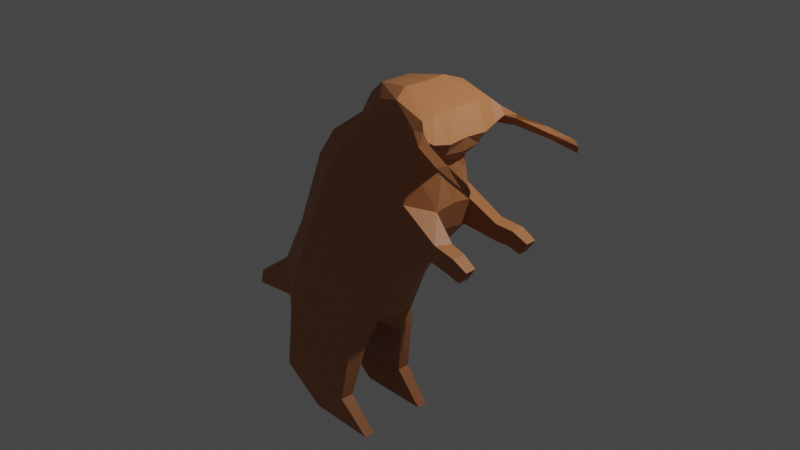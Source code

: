 # Source: velocilion.blend  (saved by Blender 3.3.6; exported with 4.5.12 LTS)
import bpy
from mathutils import Matrix  # noqa: F401  (used for matrix-valued properties, if any)

bpy.ops.wm.read_factory_settings(use_empty=True)
scene = bpy.context.scene
scene.name = 'Scene'

# ---- collections
col_collection = bpy.data.collections.new('Collection'); scene.collection.children.link(col_collection)

# ---- materials (node trees are filled in below, after node groups)
mat_material_001 = bpy.data.materials.new('Material.001')
mat_material_001.use_transparent_shadow = False

# ---- material node trees
mat_material_001.use_nodes = True; mat_material_001.node_tree.nodes.clear()
_N = mat_material_001.node_tree.nodes; _L = mat_material_001.node_tree.links
n0 = _N.new('ShaderNodeBsdfPrincipled'); n0.name = 'Principled BSDF'; n0.location = (10, 300)
n0.distribution = 'GGX'
n0.subsurface_method = 'RANDOM_WALK_SKIN'
n0.inputs[0].default_value = (0.4575, 0.1682, 0.06197, 1.0)
n0.inputs[3].default_value = 1.45
n0.inputs[27].default_value = (0.0, 0.0, 0.0, 1.0)
n0.inputs[28].default_value = 1.0
n1 = _N.new('ShaderNodeOutputMaterial'); n1.name = 'Material Output'; n1.location = (300, 300)
_L.new(n0.outputs[0], n1.inputs[0])
n1.is_active_output = True

# ---- world
world_world = bpy.data.worlds.new('World'); scene.world = world_world
world_world.use_nodes = True; world_world.node_tree.nodes.clear()
_N = world_world.node_tree.nodes; _L = world_world.node_tree.links
n0 = _N.new('ShaderNodeOutputWorld'); n0.name = 'World Output'; n0.location = (300, 300)
n1 = _N.new('ShaderNodeBackground'); n1.name = 'Background'; n1.location = (10, 300)
n1.inputs[0].default_value = (0.05088, 0.05088, 0.05088, 1.0)
_L.new(n1.outputs[0], n0.inputs[0])
n0.is_active_output = True
world_world.color = (0.05088, 0.05088, 0.05088)
world_world.use_sun_shadow = False
world_world.sun_shadow_jitter_overblur = 0.0

# ---- cameras
cam_camera = bpy.data.cameras.new('Camera')
cam_camera.clip_end = 100.0
cam_camera.ortho_scale = 7.314

# ---- lights
light_light = bpy.data.lights.new('Light', 'POINT')
light_light.transmission_factor = 0.0
light_light.energy = 1000.0
light_light.shadow_soft_size = 0.1
light_light.shadow_maximum_resolution = 0.006
light_light.use_absolute_resolution = True

# ---- meshes
me_plane = bpy.data.meshes.new('Plane')
me_plane.from_pydata([(-1.861, 0.0, -0.5223), (0.3457, 0.0, -0.9033), (-1.041, 0.0, 1.185), (1.063, 0.0, 0.6482), (-0.5729, 0.0, 1.575), (1.066, 0.0, 1.069), (-2.149, 0.0, -1.868), (-0.5278, 0.0, -1.895), (-0.07117, 0.0, 2.106), (0.001185, -0.4744, 1.821), (-1.019, -0.3128, 1.18), (-1.811, -0.3364, -0.5245), (0.1884, -0.3401, -0.8984), (1.057, -0.3172, 0.6011), (1.031, -0.2105, 1.096), (-0.491, -0.2391, 1.573), (-2.136, -0.3216, -2.009), (-0.3543, -0.3601, -2.12), (-0.3277, -0.2046, 1.893), (-0.07233, -0.2485, 2.105), (-0.5653, -0.5927, 1.07), (-1.367, -0.6229, -0.5864), (-0.1103, -0.6229, -0.8251), (0.7169, -0.6043, 0.6821), (0.7757, -0.4688, 1.176), (0.08452, -0.507, 1.486), (-1.794, -0.6394, -1.986), (-0.4028, -0.6455, -2.135), (-0.3511, 0.0, 1.889), (0.1766, -0.511, 1.998), (-1.85, -0.692, -2.976), (-1.88, -0.4787, -2.979), (-0.535, -0.4896, -3.016), (-0.5432, -0.6997, -3.017), (-1.213, -0.6377, -3.502), (-1.213, -0.4681, -3.502), (-0.06888, -0.4751, -3.503), (-0.06888, -0.6447, -3.503), (0.009779, 0.0, -1.529), (-2.363, 0.0, -1.387), (-0.08632, -0.3416, -1.56), (-2.293, -0.2989, -1.37), (-0.3757, -0.6249, -1.497), (-1.667, -0.6208, -1.291), (-3.231, 0.0, -2.045), (-3.283, 0.0, -2.288), (-3.226, -0.1123, -2.042), (-3.289, -0.1145, -2.303), (-1.561, 0.0, 0.2097), (0.6881, 0.0, -0.2592), (-1.514, -0.3401, 0.2217), (0.5779, -0.34, -0.2376), (-1.064, -0.6229, 0.1358), (0.2447, -0.6241, -0.1485), (0.9167, 0.0, 0.2046), (0.9325, -0.344, 0.1701), (0.5397, -0.635, 0.2491), (-1.351, 0.0, 0.7328), (-1.317, -0.3377, 0.7269), (-0.8639, -0.6216, 0.6212), (1.496, -0.4266, 0.065), (1.45, -0.4239, 0.3223), (1.265, -0.6412, 0.0716), (1.35, -0.6386, 0.3297), (1.627, -0.4686, 0.04807), (1.713, -0.4686, 0.2866), (1.561, -0.6729, 0.04807), (1.713, -0.6729, 0.2866), (1.814, -0.4966, -0.02587), (1.94, -0.4966, 0.1721), (1.814, -0.6662, -0.02587), (1.94, -0.6662, 0.1721), (0.4787, 0.0, 2.191), (0.4814, -0.3546, 2.208), (0.5937, -0.6075, 2.12), (1.047, 0.0, 1.985), (1.074, -0.3878, 1.995), (1.086, -0.6268, 1.966), (1.27, 0.0, 1.647), (1.287, -0.3255, 1.633), (1.23, -0.562, 1.671), (1.203, 0.0, 1.426), (1.184, -0.3013, 1.454), (0.8939, -0.5912, 1.631), (1.078, 0.0, 1.274), (1.074, -0.1694, 1.302), (0.871, -0.4358, 1.363), (1.27, -0.6953, 1.76), (1.194, -0.7118, 1.869), (0.9999, -0.7004, 1.845), (1.349, -0.8339, 1.605), (1.399, -0.7966, 1.725), (1.391, -0.7999, 1.785), (1.249, -0.8527, 1.735), (1.835, -0.9612, 1.517), (1.902, -0.913, 1.613), (1.834, -0.9354, 1.692), (1.704, -0.9876, 1.637), (2.267, -1.01, 1.434), (2.283, -1.002, 1.529), (2.223, -1.004, 1.599), (2.163, -1.035, 1.53)], [], [(15, 10, 20, 25), (40, 12, 22, 42), (73, 74, 77, 76), (27, 26, 30, 33), (54, 3, 13, 55), (6, 16, 47, 45), (3, 5, 14, 13), (19, 29, 74, 73), (48, 0, 11, 50), (6, 7, 17, 16), (8, 19, 73, 72), (38, 1, 12, 40), (4, 2, 10, 15), (15, 25, 9, 18), (59, 56, 23, 20), (20, 23, 24, 25), (42, 43, 26, 27), (28, 18, 19, 8), (4, 15, 18, 28), (13, 23, 63, 61), (41, 16, 26, 43), (13, 14, 24, 23), (18, 9, 29, 19), (50, 11, 21, 52), (33, 30, 34, 37), (17, 27, 33, 32), (16, 17, 32, 31), (26, 16, 31, 30), (35, 36, 37, 34), (32, 33, 37, 36), (31, 32, 36, 35), (30, 31, 35, 34), (11, 41, 43, 21), (22, 21, 43, 42), (7, 38, 40, 17), (0, 39, 41, 11), (17, 40, 42, 27), (44, 45, 47, 46), (41, 39, 44, 46), (16, 41, 46, 47), (39, 6, 45, 44), (58, 50, 52, 59), (12, 51, 53, 22), (21, 22, 53, 52), (57, 48, 50, 58), (1, 49, 51, 12), (2, 57, 58, 10), (10, 58, 59, 20), (51, 55, 56, 53), (52, 53, 56, 59), (49, 54, 55, 51), (62, 60, 64, 66), (55, 13, 61, 60), (56, 55, 60, 62), (23, 56, 62, 63), (65, 67, 71, 69), (63, 62, 66, 67), (61, 63, 67, 65), (60, 61, 65, 64), (68, 69, 71, 70), (64, 65, 69, 68), (66, 64, 68, 70), (67, 66, 70, 71), (72, 73, 76, 75), (76, 77, 80, 79), (75, 76, 79, 78), (79, 80, 83, 82), (78, 79, 82, 81), (24, 14, 85, 86), (14, 5, 84, 85), (81, 85, 84), (81, 82, 85), (82, 86, 85), (82, 83, 86), (83, 25, 86), (9, 25, 83), (87, 88, 92, 91), (89, 88, 77, 74), (29, 83, 89, 74), (29, 9, 83), (93, 90, 94, 97), (83, 87, 91, 90), (89, 83, 90, 93), (88, 89, 93, 92), (94, 95, 99, 98), (90, 91, 95, 94), (92, 93, 97, 96), (91, 92, 96, 95), (98, 99, 100, 101), (96, 97, 101, 100), (95, 96, 100, 99), (97, 94, 98, 101), (86, 25, 24), (87, 80, 83), (77, 88, 80), (88, 87, 80)])
_uv = me_plane.uv_layers.new(name='UVMap')
_uv.uv.foreach_set('vector', [0.0, 1.0, 0.0, 1.0, 0.0, 1.0, 0.0, 1.0, 1.0, 0.0, 1.0, 0.0, 1.0, 0.0, 1.0, 0.0, 0.0, 1.0, 0.0, 1.0, 0.0, 1.0, 0.0, 1.0, 1.0, 0.0, 0.0, 0.0, 0.0, 0.0, 1.0, 0.0, 1.0, 0.72, 1.0, 1.0, 1.0, 1.0, 1.0, 0.72, 0.0, 0.0, 0.0, 0.0, 0.0, 0.0, 0.0, 0.0, 1.0, 1.0, 1.0, 1.0, 1.0, 1.0, 1.0, 1.0, 0.0, 1.0, 0.0, 1.0, 0.0, 1.0, 0.0, 1.0, 0.0, 0.5, 0.0, 0.0, 0.0, 0.0, 0.0, 0.5, 0.0, 0.0, 1.0, 0.0, 1.0, 0.0, 0.0, 0.0, 0.0, 1.0, 0.0, 1.0, 0.0, 1.0, 0.0, 1.0, 1.0, 0.0, 1.0, 0.0, 1.0, 0.0, 1.0, 0.0, 0.0, 1.0, 0.0, 1.0, 0.0, 1.0, 0.0, 1.0, 0.0, 1.0, 0.0, 1.0, 0.0, 1.0, 0.0, 1.0, 0.0, 0.72, 1.0, 0.72, 1.0, 1.0, 0.0, 1.0, 0.0, 1.0, 1.0, 1.0, 1.0, 1.0, 0.0, 1.0, 1.0, 0.0, 0.0, 0.0, 0.0, 0.0, 1.0, 0.0, 0.0, 1.0, 0.0, 1.0, 0.0, 1.0, 0.0, 1.0, 0.0, 1.0, 0.0, 1.0, 0.0, 1.0, 0.0, 1.0, 1.0, 1.0, 1.0, 1.0, 1.0, 1.0, 1.0, 1.0, 0.0, 0.0, 0.0, 0.0, 0.0, 0.0, 0.0, 0.0, 1.0, 1.0, 1.0, 1.0, 1.0, 1.0, 1.0, 1.0, 0.0, 1.0, 0.0, 1.0, 0.0, 1.0, 0.0, 1.0, 0.0, 0.5, 0.0, 0.0, 0.0, 0.0, 0.0, 0.5, 1.0, 0.0, 0.0, 0.0, 0.0, 0.0, 1.0, 0.0, 1.0, 0.0, 1.0, 0.0, 1.0, 0.0, 1.0, 0.0, 0.0, 0.0, 1.0, 0.0, 1.0, 0.0, 0.0, 0.0, 0.0, 0.0, 0.0, 0.0, 0.0, 0.0, 0.0, 0.0, 0.0, 0.0, 1.0, 0.0, 1.0, 0.0, 0.0, 0.0, 1.0, 0.0, 1.0, 0.0, 1.0, 0.0, 1.0, 0.0, 0.0, 0.0, 1.0, 0.0, 1.0, 0.0, 0.0, 0.0, 0.0, 0.0, 0.0, 0.0, 0.0, 0.0, 0.0, 0.0, 0.0, 0.0, 0.0, 0.0, 0.0, 0.0, 0.0, 0.0, 1.0, 0.0, 0.0, 0.0, 0.0, 0.0, 1.0, 0.0, 1.0, 0.0, 1.0, 0.0, 1.0, 0.0, 1.0, 0.0, 0.0, 0.0, 0.0, 0.0, 0.0, 0.0, 0.0, 0.0, 1.0, 0.0, 1.0, 0.0, 1.0, 0.0, 1.0, 0.0, 0.0, 0.0, 0.0, 0.0, 0.0, 0.0, 0.0, 0.0, 0.0, 0.0, 0.0, 0.0, 0.0, 0.0, 0.0, 0.0, 0.0, 0.0, 0.0, 0.0, 0.0, 0.0, 0.0, 0.0, 0.0, 0.0, 0.0, 0.0, 0.0, 0.0, 0.0, 0.0, 0.0, 0.72, 0.0, 0.5, 0.0, 0.5, 0.0, 0.72, 1.0, 0.0, 1.0, 0.5, 1.0, 0.5, 1.0, 0.0, 0.0, 0.0, 1.0, 0.0, 1.0, 0.5, 0.0, 0.5, 0.0, 0.72, 0.0, 0.5, 0.0, 0.5, 0.0, 0.72, 1.0, 0.0, 1.0, 0.5, 1.0, 0.5, 1.0, 0.0, 0.0, 1.0, 0.0, 0.72, 0.0, 0.72, 0.0, 1.0, 0.0, 1.0, 0.0, 0.72, 0.0, 0.72, 0.0, 1.0, 1.0, 0.5, 1.0, 0.72, 1.0, 0.72, 1.0, 0.5, 0.0, 0.5, 1.0, 0.5, 1.0, 0.72, 0.0, 0.72, 1.0, 0.5, 1.0, 0.72, 1.0, 0.72, 1.0, 0.5, 1.0, 0.72, 1.0, 0.72, 1.0, 0.72, 1.0, 0.72, 1.0, 0.72, 1.0, 1.0, 1.0, 1.0, 1.0, 0.72, 1.0, 0.72, 1.0, 0.72, 1.0, 0.72, 1.0, 0.72, 1.0, 1.0, 1.0, 0.72, 1.0, 0.72, 1.0, 1.0, 1.0, 1.0, 1.0, 1.0, 1.0, 1.0, 1.0, 1.0, 1.0, 1.0, 1.0, 0.72, 1.0, 0.72, 1.0, 1.0, 1.0, 1.0, 1.0, 1.0, 1.0, 1.0, 1.0, 1.0, 1.0, 0.72, 1.0, 1.0, 1.0, 1.0, 1.0, 0.72, 1.0, 0.72, 1.0, 1.0, 1.0, 1.0, 1.0, 0.72, 1.0, 0.72, 1.0, 1.0, 1.0, 1.0, 1.0, 0.72, 1.0, 0.72, 1.0, 0.72, 1.0, 0.72, 1.0, 0.72, 1.0, 1.0, 1.0, 0.72, 1.0, 0.72, 1.0, 1.0, 0.0, 1.0, 0.0, 1.0, 0.0, 1.0, 0.0, 1.0, 0.0, 1.0, 0.0, 1.0, 0.0, 1.0, 0.0, 1.0, 0.0, 1.0, 0.0, 1.0, 0.0, 1.0, 0.0, 1.0, 0.0, 1.0, 0.0, 1.0, 0.0, 1.0, 0.0, 1.0, 0.0, 1.0, 0.0, 1.0, 0.0, 1.0, 0.0, 1.0, 1.0, 1.0, 1.0, 1.0, 1.0, 1.0, 1.0, 1.0, 1.0, 1.0, 1.0, 1.0, 1.0, 1.0, 1.0, 1.0, 0.0, 0.0, 0.0, 0.0, 0.0, 0.0, 0.0, 0.0, 0.0, 0.0, 0.0, 0.0, 0.0, 0.0, 0.0, 0.0, 0.0, 0.0, 0.0, 0.0, 0.0, 0.0, 0.0, 0.0, 0.0, 0.0, 0.0, 0.0, 0.0, 0.0, 0.0, 0.0, 0.0, 0.0, 0.0, 0.0, 0.0, 0.0, 0.0, 0.0, 0.0, 0.0, 0.0, 0.0, 0.0, 0.0, 0.0, 0.0, 0.0, 0.0, 0.0, 0.0, 0.0, 0.0, 0.0, 0.0, 0.0, 0.0, 0.0, 0.0, 0.0, 0.0, 0.0, 0.0, 0.0, 0.0, 0.0, 0.0, 0.0, 0.0, 0.0, 0.0, 0.0, 0.0, 0.0, 0.0, 0.0, 0.0, 0.0, 0.0, 0.0, 0.0, 0.0, 0.0, 0.0, 0.0, 0.0, 0.0, 0.0, 0.0, 0.0, 0.0, 0.0, 0.0, 0.0, 0.0, 0.0, 0.0, 0.0, 0.0, 0.0, 0.0, 0.0, 0.0, 0.0, 0.0, 0.0, 0.0, 0.0, 0.0, 0.0, 0.0, 0.0, 0.0, 0.0, 0.0, 0.0, 0.0, 0.0, 0.0, 0.0, 0.0, 0.0, 0.0, 0.0, 0.0, 0.0, 0.0, 0.0, 0.0, 0.0, 0.0, 0.0, 0.0, 0.0, 0.0, 0.0, 0.0, 0.0, 0.0, 0.0, 0.0, 0.0, 0.0, 0.0, 0.0, 0.0, 0.0, 0.0, 0.0, 0.0, 0.0, 0.0, 0.0, 0.0, 0.0, 0.0, 0.0, 0.0, 0.0, 0.0, 0.0, 0.0, 0.0, 0.0, 0.0, 0.0, 0.0, 0.0, 0.0, 0.0, 0.0, 0.0, 0.0, 0.0, 0.0, 0.0, 0.0, 0.0, 0.0, 0.0, 0.0, 0.0, 0.0, 0.0, 0.0])
me_plane.materials.append(mat_material_001)
me_plane.update()

# ---- objects
ob_light = bpy.data.objects.new('Light', light_light)
ob_camera = bpy.data.objects.new('Camera', cam_camera)
ob_plane = bpy.data.objects.new('Plane', me_plane)

# ---- transforms, parenting, visibility, modifiers, constraints
ob_light.location = (4.076, 1.005, 5.904)
ob_light.rotation_euler = (0.6503, 0.05522, 1.866)
ob_light.lock_rotations_4d = False
ob_light.empty_display_type = 'ARROWS'
ob_light.color = (0.0, 0.0, 0.0, 0.0)
ob_light.lineart.crease_threshold = 0.0
ob_camera.location = (10.3, -9.696, 6.967)
ob_camera.rotation_euler = (1.109, 0.0, 0.8149)
ob_camera.lock_rotations_4d = False
ob_camera.empty_display_type = 'ARROWS'
ob_camera.color = (0.0, 0.0, 0.0, 0.0)
ob_camera.display_type = 'WIRE'
ob_camera.lineart.crease_threshold = 0.0
ob_plane.location = (0.0, 0.0, 0.0)
_m = ob_plane.modifiers.new('Mirror', 'MIRROR')
_m.use_axis = (False, True, False)
_m.use_clip = True

# ---- collection membership
col_collection.objects.link(ob_light)
col_collection.objects.link(ob_camera)
col_collection.objects.link(ob_plane)

# ---- scene / render settings (as saved in the file)
scene.camera = ob_camera
scene.frame_start = 1; scene.frame_end = 250; scene.frame_set(1)
scene.render.engine = 'BLENDER_EEVEE_NEXT'
scene.cycles.sampling_pattern = 'TABULATED_SOBOL'
scene.cycles.use_light_tree = False
scene.view_settings.view_transform = 'Filmic'
bpy.context.view_layer.update()
